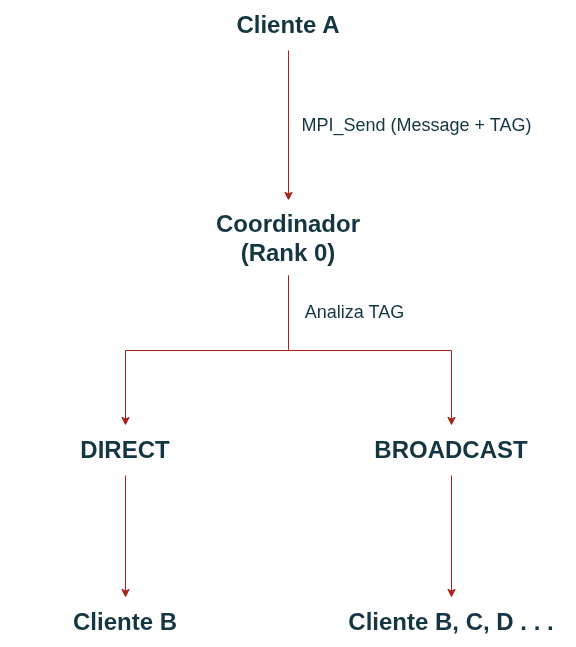

The diagram above was exported from draw.io. Its source (the exported page's mxGraphModel, read from the mxfile embedded in the PNG):
<mxGraphModel dx="815" dy="995" grid="0" gridSize="10" guides="1" tooltips="1" connect="1" arrows="1" fold="1" page="1" pageScale="1" pageWidth="850" pageHeight="1100" background="none" math="0" shadow="0">
  <root>
    <mxCell id="MEMO0CwjrpxMwGSQUHmU-0" />
    <mxCell id="MEMO0CwjrpxMwGSQUHmU-1" parent="MEMO0CwjrpxMwGSQUHmU-0" />
    <mxCell id="7852ev443tgrYxhbLdkR-6" edge="1" parent="MEMO0CwjrpxMwGSQUHmU-1" source="MEMO0CwjrpxMwGSQUHmU-15" style="edgeStyle=orthogonalEdgeStyle;rounded=0;orthogonalLoop=1;jettySize=auto;html=1;strokeColor=#A8201A;fontColor=default;fillColor=#FAE5C7;labelBackgroundColor=none;" target="7852ev443tgrYxhbLdkR-0">
      <mxGeometry relative="1" as="geometry" />
    </mxCell>
    <mxCell id="MEMO0CwjrpxMwGSQUHmU-15" parent="MEMO0CwjrpxMwGSQUHmU-1" style="text;html=1;whiteSpace=wrap;strokeColor=none;fillColor=none;align=center;verticalAlign=middle;rounded=0;labelBackgroundColor=none;fontColor=#143642;" value="&lt;font style=&quot;font-size: 24px;&quot;&gt;&lt;b&gt;Cliente A&lt;/b&gt;&lt;/font&gt;" vertex="1">
      <mxGeometry height="50" width="250" x="300" y="125" as="geometry" />
    </mxCell>
    <mxCell id="7852ev443tgrYxhbLdkR-7" edge="1" parent="MEMO0CwjrpxMwGSQUHmU-1" source="7852ev443tgrYxhbLdkR-0" style="edgeStyle=orthogonalEdgeStyle;rounded=0;orthogonalLoop=1;jettySize=auto;html=1;entryX=0.5;entryY=0;entryDx=0;entryDy=0;strokeColor=#A8201A;fontColor=default;fillColor=#FAE5C7;labelBackgroundColor=none;" target="7852ev443tgrYxhbLdkR-1">
      <mxGeometry relative="1" as="geometry" />
    </mxCell>
    <mxCell id="7852ev443tgrYxhbLdkR-8" edge="1" parent="MEMO0CwjrpxMwGSQUHmU-1" source="7852ev443tgrYxhbLdkR-0" style="edgeStyle=orthogonalEdgeStyle;rounded=0;orthogonalLoop=1;jettySize=auto;html=1;exitX=0.5;exitY=1;exitDx=0;exitDy=0;entryX=0.5;entryY=0;entryDx=0;entryDy=0;strokeColor=#A8201A;fontColor=default;fillColor=#FAE5C7;labelBackgroundColor=none;" target="7852ev443tgrYxhbLdkR-2">
      <mxGeometry relative="1" as="geometry" />
    </mxCell>
    <mxCell id="7852ev443tgrYxhbLdkR-0" parent="MEMO0CwjrpxMwGSQUHmU-1" style="text;html=1;whiteSpace=wrap;strokeColor=none;fillColor=none;align=center;verticalAlign=middle;rounded=0;labelBackgroundColor=none;fontColor=#143642;" value="&lt;font style=&quot;font-size: 24px;&quot;&gt;&lt;b&gt;Coordinador&lt;br&gt;(Rank 0)&lt;/b&gt;&lt;/font&gt;" vertex="1">
      <mxGeometry height="75" width="250" x="300" y="325" as="geometry" />
    </mxCell>
    <mxCell id="7852ev443tgrYxhbLdkR-9" edge="1" parent="MEMO0CwjrpxMwGSQUHmU-1" source="7852ev443tgrYxhbLdkR-1" style="edgeStyle=orthogonalEdgeStyle;rounded=0;orthogonalLoop=1;jettySize=auto;html=1;entryX=0.5;entryY=0;entryDx=0;entryDy=0;strokeColor=#A8201A;fontColor=default;fillColor=#FAE5C7;labelBackgroundColor=none;" target="7852ev443tgrYxhbLdkR-4">
      <mxGeometry relative="1" as="geometry" />
    </mxCell>
    <mxCell id="7852ev443tgrYxhbLdkR-1" parent="MEMO0CwjrpxMwGSQUHmU-1" style="text;html=1;whiteSpace=wrap;strokeColor=none;fillColor=none;align=center;verticalAlign=middle;rounded=0;labelBackgroundColor=none;fontColor=#143642;" value="&lt;span style=&quot;font-size: 24px;&quot;&gt;&lt;b&gt;DIRECT&lt;/b&gt;&lt;/span&gt;" vertex="1">
      <mxGeometry height="50" width="250" x="137" y="550" as="geometry" />
    </mxCell>
    <mxCell id="7852ev443tgrYxhbLdkR-10" edge="1" parent="MEMO0CwjrpxMwGSQUHmU-1" source="7852ev443tgrYxhbLdkR-2" style="edgeStyle=orthogonalEdgeStyle;rounded=0;orthogonalLoop=1;jettySize=auto;html=1;entryX=0.5;entryY=0;entryDx=0;entryDy=0;strokeColor=#A8201A;fontColor=default;fillColor=#FAE5C7;labelBackgroundColor=none;" target="7852ev443tgrYxhbLdkR-5">
      <mxGeometry relative="1" as="geometry" />
    </mxCell>
    <mxCell id="7852ev443tgrYxhbLdkR-2" parent="MEMO0CwjrpxMwGSQUHmU-1" style="text;html=1;whiteSpace=wrap;strokeColor=none;fillColor=none;align=center;verticalAlign=middle;rounded=0;labelBackgroundColor=none;fontColor=#143642;" value="&lt;span style=&quot;font-size: 24px;&quot;&gt;&lt;b&gt;BROADCAST&lt;/b&gt;&lt;/span&gt;" vertex="1">
      <mxGeometry height="50" width="250" x="463" y="550" as="geometry" />
    </mxCell>
    <mxCell id="7852ev443tgrYxhbLdkR-4" parent="MEMO0CwjrpxMwGSQUHmU-1" style="text;html=1;whiteSpace=wrap;strokeColor=none;fillColor=none;align=center;verticalAlign=middle;rounded=0;labelBackgroundColor=none;fontColor=#143642;" value="&lt;font style=&quot;font-size: 24px;&quot;&gt;&lt;b&gt;Cliente B&lt;/b&gt;&lt;/font&gt;" vertex="1">
      <mxGeometry height="50" width="250" x="137" y="722" as="geometry" />
    </mxCell>
    <mxCell id="7852ev443tgrYxhbLdkR-5" parent="MEMO0CwjrpxMwGSQUHmU-1" style="text;html=1;whiteSpace=wrap;strokeColor=none;fillColor=none;align=center;verticalAlign=middle;rounded=0;labelBackgroundColor=none;fontColor=#143642;" value="&lt;font style=&quot;font-size: 24px;&quot;&gt;&lt;b&gt;Cliente B, C, D . . .&lt;/b&gt;&lt;/font&gt;" vertex="1">
      <mxGeometry height="50" width="250" x="463" y="722" as="geometry" />
    </mxCell>
    <mxCell id="7852ev443tgrYxhbLdkR-11" parent="MEMO0CwjrpxMwGSQUHmU-1" style="text;html=1;whiteSpace=wrap;strokeColor=none;fillColor=none;align=center;verticalAlign=middle;rounded=0;fontColor=#143642;" value="&lt;font style=&quot;font-size: 18px;&quot;&gt;MPI_Send (Message + TAG)&lt;/font&gt;" vertex="1">
      <mxGeometry height="30" width="257" x="425" y="235" as="geometry" />
    </mxCell>
    <mxCell id="7852ev443tgrYxhbLdkR-12" parent="MEMO0CwjrpxMwGSQUHmU-1" style="text;html=1;whiteSpace=wrap;strokeColor=none;fillColor=none;align=center;verticalAlign=middle;rounded=0;fontColor=#143642;" value="&lt;font style=&quot;font-size: 18px;&quot;&gt;Analiza TAG&lt;/font&gt;" vertex="1">
      <mxGeometry height="30" width="257" x="363" y="422" as="geometry" />
    </mxCell>
  </root>
</mxGraphModel>